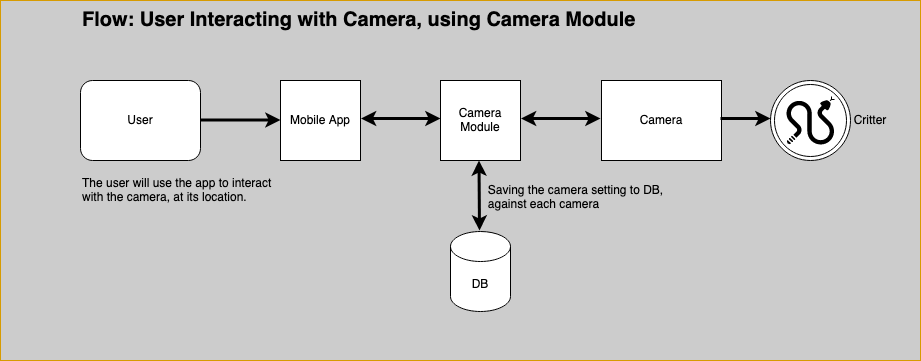

The diagram above was exported from draw.io. Its source (the exported page's mxGraphModel, read from the mxfile embedded in the PNG):
<mxGraphModel dx="1626" dy="841" grid="1" gridSize="10" guides="1" tooltips="1" connect="1" arrows="1" fold="1" page="1" pageScale="1" pageWidth="1100" pageHeight="850" background="none" math="0" shadow="0">
  <root>
    <mxCell id="0" />
    <mxCell id="1" parent="0" />
    <mxCell id="p3jVjXo3iswHe-m6QU0m-1" value="" style="rounded=0;whiteSpace=wrap;html=1;hachureGap=4;fontFamily=Architects Daughter;fontSource=https%3A%2F%2Ffonts.googleapis.com%2Fcss%3Ffamily%3DArchitects%2BDaughter;fontSize=20;fillColor=#CCCCCC;strokeColor=#d79b00;fontColor=#CCCCCC;" vertex="1" parent="1">
      <mxGeometry width="920" height="360" as="geometry" />
    </mxCell>
    <mxCell id="tdlok8c6qRjgLpGQRqnw-1" value="User" style="rounded=1;whiteSpace=wrap;html=1;hachureGap=4;fontFamily=Helvetica;fontSize=12;" parent="1" vertex="1">
      <mxGeometry x="80" y="80" width="120" height="80" as="geometry" />
    </mxCell>
    <mxCell id="tdlok8c6qRjgLpGQRqnw-2" value="Mobile App" style="whiteSpace=wrap;html=1;aspect=fixed;hachureGap=4;fontFamily=Helvetica;fontSize=12;" parent="1" vertex="1">
      <mxGeometry x="280" y="80" width="80" height="80" as="geometry" />
    </mxCell>
    <mxCell id="tdlok8c6qRjgLpGQRqnw-3" value="Camera&lt;br style=&quot;font-size: 12px;&quot;&gt;Module" style="whiteSpace=wrap;html=1;aspect=fixed;hachureGap=4;fontFamily=Helvetica;fontSize=12;" parent="1" vertex="1">
      <mxGeometry x="440" y="80" width="80" height="80" as="geometry" />
    </mxCell>
    <mxCell id="tdlok8c6qRjgLpGQRqnw-4" value="DB" style="shape=cylinder3;whiteSpace=wrap;html=1;boundedLbl=1;backgroundOutline=1;size=15;hachureGap=4;fontFamily=Helvetica;fontSize=12;" parent="1" vertex="1">
      <mxGeometry x="450" y="231" width="60" height="80" as="geometry" />
    </mxCell>
    <mxCell id="tdlok8c6qRjgLpGQRqnw-7" value="Camera" style="rounded=0;whiteSpace=wrap;html=1;hachureGap=4;fontFamily=Helvetica;fontSize=12;" parent="1" vertex="1">
      <mxGeometry x="601" y="80" width="120" height="80" as="geometry" />
    </mxCell>
    <mxCell id="tdlok8c6qRjgLpGQRqnw-11" value="" style="ellipse;shape=doubleEllipse;whiteSpace=wrap;html=1;aspect=fixed;hachureGap=4;fontFamily=Helvetica;fontSize=12;" parent="1" vertex="1">
      <mxGeometry x="770" y="80" width="80" height="80" as="geometry" />
    </mxCell>
    <mxCell id="tdlok8c6qRjgLpGQRqnw-13" value="" style="shape=mxgraph.signs.animals.snake;html=1;pointerEvents=1;fillColor=#000000;strokeColor=none;verticalLabelPosition=bottom;verticalAlign=top;align=center;hachureGap=4;fontFamily=Helvetica;fontSize=12;" parent="1" vertex="1">
      <mxGeometry x="786" y="96" width="48" height="48" as="geometry" />
    </mxCell>
    <mxCell id="tdlok8c6qRjgLpGQRqnw-14" value="Critter" style="text;html=1;strokeColor=none;fillColor=none;align=center;verticalAlign=middle;whiteSpace=wrap;rounded=0;fontSize=12;fontFamily=Helvetica;" parent="1" vertex="1">
      <mxGeometry x="840" y="105" width="60" height="30" as="geometry" />
    </mxCell>
    <mxCell id="tdlok8c6qRjgLpGQRqnw-15" value="" style="endArrow=classic;html=1;rounded=0;hachureGap=4;fontFamily=Helvetica;fontSize=12;strokeWidth=3;" parent="1" edge="1">
      <mxGeometry width="50" height="50" relative="1" as="geometry">
        <mxPoint x="200" y="119.5" as="sourcePoint" />
        <mxPoint x="280" y="119.5" as="targetPoint" />
      </mxGeometry>
    </mxCell>
    <mxCell id="tdlok8c6qRjgLpGQRqnw-19" value="" style="endArrow=classic;startArrow=classic;html=1;rounded=0;hachureGap=4;fontFamily=Helvetica;fontSize=12;strokeWidth=3;" parent="1" edge="1">
      <mxGeometry width="100" height="100" relative="1" as="geometry">
        <mxPoint x="520.5" y="118" as="sourcePoint" />
        <mxPoint x="600" y="118" as="targetPoint" />
      </mxGeometry>
    </mxCell>
    <mxCell id="tdlok8c6qRjgLpGQRqnw-20" value="" style="endArrow=classic;startArrow=classic;html=1;rounded=0;hachureGap=4;fontFamily=Helvetica;fontSize=12;strokeWidth=3;" parent="1" edge="1">
      <mxGeometry width="100" height="100" relative="1" as="geometry">
        <mxPoint x="360.5" y="118" as="sourcePoint" />
        <mxPoint x="440" y="118" as="targetPoint" />
      </mxGeometry>
    </mxCell>
    <mxCell id="tdlok8c6qRjgLpGQRqnw-21" value="" style="endArrow=classic;startArrow=none;html=1;rounded=0;hachureGap=4;fontFamily=Helvetica;fontSize=12;strokeWidth=3;startFill=0;" parent="1" edge="1">
      <mxGeometry width="100" height="100" relative="1" as="geometry">
        <mxPoint x="720" y="118" as="sourcePoint" />
        <mxPoint x="770" y="118" as="targetPoint" />
      </mxGeometry>
    </mxCell>
    <mxCell id="tdlok8c6qRjgLpGQRqnw-22" value="&lt;div&gt;The user will use the app to interact&amp;nbsp;&lt;/div&gt;&lt;div&gt;with the camera, at its location.&lt;/div&gt;" style="text;strokeColor=none;fillColor=none;html=1;fontSize=12;fontStyle=0;verticalAlign=middle;align=left;fontFamily=Helvetica;" parent="1" vertex="1">
      <mxGeometry x="80" y="170" width="210" height="40" as="geometry" />
    </mxCell>
    <mxCell id="tdlok8c6qRjgLpGQRqnw-23" value="&lt;div align=&quot;left&quot; style=&quot;font-size: 12px;&quot;&gt;&lt;font style=&quot;font-size: 12px;&quot;&gt;Saving the camera setting to DB,&lt;br style=&quot;font-size: 12px;&quot;&gt; against each camera&lt;/font&gt;&lt;br style=&quot;font-size: 12px;&quot;&gt;&lt;/div&gt;" style="text;strokeColor=none;fillColor=none;html=1;fontSize=12;fontStyle=0;verticalAlign=middle;align=center;fontFamily=Helvetica;" parent="1" vertex="1">
      <mxGeometry x="410" y="177" width="330" height="40" as="geometry" />
    </mxCell>
    <mxCell id="tdlok8c6qRjgLpGQRqnw-24" value="Flow: User Interacting with Camera, using Camera Module" style="text;strokeColor=none;fillColor=none;html=1;fontSize=20;fontStyle=1;verticalAlign=middle;align=left;fontFamily=Helvetica;" parent="1" vertex="1">
      <mxGeometry x="80" width="460" height="40" as="geometry" />
    </mxCell>
    <mxCell id="xhDWMovg-0d5AbP3Y4tj-1" value="" style="endArrow=classic;startArrow=classic;html=1;rounded=0;hachureGap=4;fontFamily=Helvetica;fontSize=12;strokeWidth=3;exitX=0.5;exitY=-0.187;exitDx=0;exitDy=0;exitPerimeter=0;" edge="1" parent="1">
      <mxGeometry width="100" height="100" relative="1" as="geometry">
        <mxPoint x="479" y="230" as="sourcePoint" />
        <mxPoint x="478.5" y="160" as="targetPoint" />
      </mxGeometry>
    </mxCell>
  </root>
</mxGraphModel>